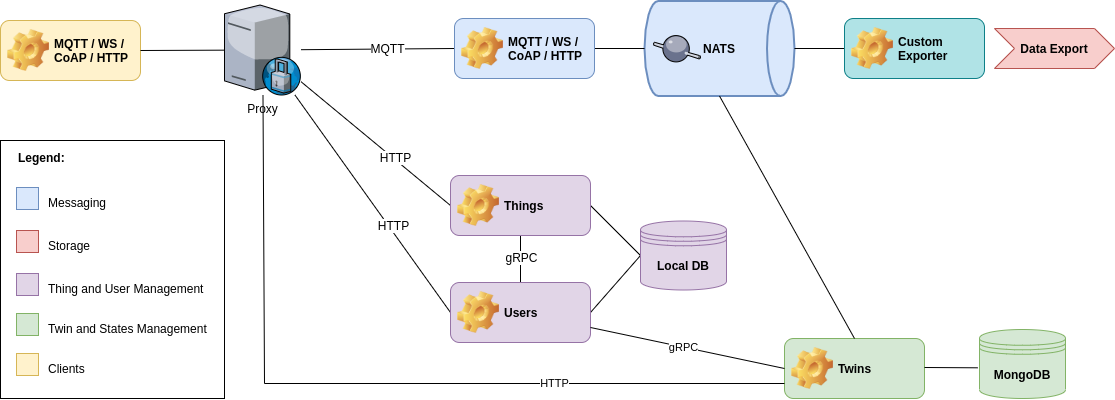

The diagram above was exported from draw.io. Its source (the exported page's mxGraphModel, read from the mxfile embedded in the PNG):
<mxGraphModel dx="1040" dy="513" grid="1" gridSize="10" guides="1" tooltips="1" connect="1" arrows="1" fold="1" page="1" pageScale="1" pageWidth="1169" pageHeight="827" math="0" shadow="0">
  <root>
    <mxCell id="0" />
    <mxCell id="1" parent="0" />
    <mxCell id="KQ09w5plIIAjCdxJ0R2Y-145" style="edgeStyle=orthogonalEdgeStyle;rounded=0;orthogonalLoop=1;jettySize=auto;html=1;entryX=0.5;entryY=1;entryDx=0;entryDy=0;endArrow=none;endFill=0;exitX=0.5;exitY=0;exitDx=0;exitDy=0;" parent="1" target="KQ09w5plIIAjCdxJ0R2Y-90" edge="1" source="KQ09w5plIIAjCdxJ0R2Y-89">
      <mxGeometry relative="1" as="geometry">
        <mxPoint x="536" y="554" as="sourcePoint" />
      </mxGeometry>
    </mxCell>
    <mxCell id="KQ09w5plIIAjCdxJ0R2Y-146" value="gRPC" style="text;html=1;resizable=0;points=[];align=center;verticalAlign=middle;labelBackgroundColor=#ffffff;" parent="KQ09w5plIIAjCdxJ0R2Y-145" vertex="1" connectable="0">
      <mxGeometry x="0.7279" y="-1" relative="1" as="geometry">
        <mxPoint y="15" as="offset" />
      </mxGeometry>
    </mxCell>
    <mxCell id="KQ09w5plIIAjCdxJ0R2Y-13" value="&lt;b&gt;NATS&lt;/b&gt;" style="strokeWidth=2;html=1;shape=mxgraph.flowchart.direct_data;whiteSpace=wrap;fillColor=#dae8fc;strokeColor=#6c8ebf;" parent="1" vertex="1">
      <mxGeometry x="660" y="242.5" width="150" height="95" as="geometry" />
    </mxCell>
    <mxCell id="KQ09w5plIIAjCdxJ0R2Y-74" value="Proxy" style="verticalLabelPosition=bottom;aspect=fixed;html=1;verticalAlign=top;strokeColor=none;align=center;outlineConnect=0;shape=mxgraph.citrix.proxy_server;" parent="1" vertex="1">
      <mxGeometry x="240" y="246.5" width="76.5" height="90" as="geometry" />
    </mxCell>
    <mxCell id="KQ09w5plIIAjCdxJ0R2Y-98" style="edgeStyle=none;rounded=0;orthogonalLoop=1;jettySize=auto;html=1;exitX=0;exitY=0.5;exitDx=0;exitDy=0;endArrow=none;endFill=0;" parent="1" source="KQ09w5plIIAjCdxJ0R2Y-87" target="KQ09w5plIIAjCdxJ0R2Y-74" edge="1">
      <mxGeometry relative="1" as="geometry" />
    </mxCell>
    <mxCell id="KQ09w5plIIAjCdxJ0R2Y-134" value="MQTT" style="text;html=1;resizable=0;points=[];align=center;verticalAlign=middle;labelBackgroundColor=#ffffff;" parent="KQ09w5plIIAjCdxJ0R2Y-98" vertex="1" connectable="0">
      <mxGeometry x="-0.1236" y="-1" relative="1" as="geometry">
        <mxPoint as="offset" />
      </mxGeometry>
    </mxCell>
    <mxCell id="KQ09w5plIIAjCdxJ0R2Y-103" style="rounded=0;orthogonalLoop=1;jettySize=auto;html=1;exitX=1;exitY=0.5;exitDx=0;exitDy=0;entryX=0;entryY=0.5;entryDx=0;entryDy=0;entryPerimeter=0;endArrow=none;endFill=0;" parent="1" source="KQ09w5plIIAjCdxJ0R2Y-87" target="KQ09w5plIIAjCdxJ0R2Y-13" edge="1">
      <mxGeometry relative="1" as="geometry" />
    </mxCell>
    <mxCell id="KQ09w5plIIAjCdxJ0R2Y-87" value="MQTT / WS / CoAP / HTTP" style="label;whiteSpace=wrap;html=1;image=img/clipart/Gear_128x128.png;fillColor=#dae8fc;strokeColor=#6c8ebf;" parent="1" vertex="1">
      <mxGeometry x="470" y="260" width="140" height="60" as="geometry" />
    </mxCell>
    <mxCell id="KQ09w5plIIAjCdxJ0R2Y-115" style="edgeStyle=none;rounded=0;orthogonalLoop=1;jettySize=auto;html=1;exitX=0;exitY=0.5;exitDx=0;exitDy=0;endArrow=none;endFill=0;" parent="1" source="KQ09w5plIIAjCdxJ0R2Y-89" target="KQ09w5plIIAjCdxJ0R2Y-74" edge="1">
      <mxGeometry relative="1" as="geometry" />
    </mxCell>
    <mxCell id="KQ09w5plIIAjCdxJ0R2Y-132" value="HTTP" style="text;html=1;resizable=0;points=[];align=center;verticalAlign=middle;labelBackgroundColor=#ffffff;" parent="KQ09w5plIIAjCdxJ0R2Y-115" vertex="1" connectable="0">
      <mxGeometry x="-0.1379" y="2" relative="1" as="geometry">
        <mxPoint x="11.45" y="4.61" as="offset" />
      </mxGeometry>
    </mxCell>
    <mxCell id="KQ09w5plIIAjCdxJ0R2Y-121" style="edgeStyle=none;rounded=0;orthogonalLoop=1;jettySize=auto;html=1;exitX=1;exitY=0.5;exitDx=0;exitDy=0;entryX=0;entryY=0.5;entryDx=0;entryDy=0;endArrow=none;endFill=0;" parent="1" source="KQ09w5plIIAjCdxJ0R2Y-89" target="KQ09w5plIIAjCdxJ0R2Y-117" edge="1">
      <mxGeometry relative="1" as="geometry">
        <mxPoint x="640" y="554" as="targetPoint" />
      </mxGeometry>
    </mxCell>
    <mxCell id="KQ09w5plIIAjCdxJ0R2Y-89" value="Users" style="label;whiteSpace=wrap;html=1;image=img/clipart/Gear_128x128.png;fillColor=#e1d5e7;strokeColor=#9673a6;" parent="1" vertex="1">
      <mxGeometry x="466" y="524" width="140" height="60" as="geometry" />
    </mxCell>
    <mxCell id="KQ09w5plIIAjCdxJ0R2Y-114" style="edgeStyle=none;rounded=0;orthogonalLoop=1;jettySize=auto;html=1;exitX=0;exitY=0.5;exitDx=0;exitDy=0;endArrow=none;endFill=0;" parent="1" source="KQ09w5plIIAjCdxJ0R2Y-90" target="KQ09w5plIIAjCdxJ0R2Y-74" edge="1">
      <mxGeometry relative="1" as="geometry" />
    </mxCell>
    <mxCell id="KQ09w5plIIAjCdxJ0R2Y-131" value="HTTP" style="text;html=1;resizable=0;points=[];align=center;verticalAlign=middle;labelBackgroundColor=#ffffff;" parent="KQ09w5plIIAjCdxJ0R2Y-114" vertex="1" connectable="0">
      <mxGeometry x="-0.2371" y="-2" relative="1" as="geometry">
        <mxPoint as="offset" />
      </mxGeometry>
    </mxCell>
    <mxCell id="KQ09w5plIIAjCdxJ0R2Y-119" style="edgeStyle=none;rounded=0;orthogonalLoop=1;jettySize=auto;html=1;exitX=1;exitY=0.5;exitDx=0;exitDy=0;entryX=0;entryY=0.5;entryDx=0;entryDy=0;endArrow=none;endFill=0;" parent="1" source="KQ09w5plIIAjCdxJ0R2Y-90" target="KQ09w5plIIAjCdxJ0R2Y-117" edge="1">
      <mxGeometry relative="1" as="geometry" />
    </mxCell>
    <mxCell id="KQ09w5plIIAjCdxJ0R2Y-90" value="Things" style="label;whiteSpace=wrap;html=1;image=img/clipart/Gear_128x128.png;fillColor=#e1d5e7;strokeColor=#9673a6;" parent="1" vertex="1">
      <mxGeometry x="466" y="417" width="140" height="60" as="geometry" />
    </mxCell>
    <mxCell id="KQ09w5plIIAjCdxJ0R2Y-117" value="&lt;b&gt;Local DB&lt;/b&gt;" style="shape=datastore;whiteSpace=wrap;html=1;fillColor=#e1d5e7;strokeColor=#9673a6;" parent="1" vertex="1">
      <mxGeometry x="656" y="462.5" width="86" height="69" as="geometry" />
    </mxCell>
    <mxCell id="KQ09w5plIIAjCdxJ0R2Y-150" style="rounded=0;orthogonalLoop=1;jettySize=auto;html=1;exitX=0;exitY=0.5;exitDx=0;exitDy=0;entryX=1;entryY=0.5;entryDx=0;entryDy=0;entryPerimeter=0;endArrow=none;endFill=0;" parent="1" source="KQ09w5plIIAjCdxJ0R2Y-149" target="KQ09w5plIIAjCdxJ0R2Y-13" edge="1">
      <mxGeometry relative="1" as="geometry" />
    </mxCell>
    <mxCell id="KQ09w5plIIAjCdxJ0R2Y-149" value="Custom Exporter" style="label;whiteSpace=wrap;html=1;image=img/clipart/Gear_128x128.png;fillColor=#b0e3e6;strokeColor=#0e8088;" parent="1" vertex="1">
      <mxGeometry x="860" y="260" width="140" height="60" as="geometry" />
    </mxCell>
    <mxCell id="KQ09w5plIIAjCdxJ0R2Y-159" value="MQTT / WS / CoAP / HTTP" style="label;whiteSpace=wrap;html=1;image=img/clipart/Gear_128x128.png;fillColor=#fff2cc;strokeColor=#d6b656;" parent="1" vertex="1">
      <mxGeometry x="16" y="262" width="140" height="60" as="geometry" />
    </mxCell>
    <mxCell id="KQ09w5plIIAjCdxJ0R2Y-169" value="" style="verticalLabelPosition=bottom;aspect=fixed;html=1;verticalAlign=top;strokeColor=none;align=center;outlineConnect=0;shape=mxgraph.citrix.middleware;" parent="1" vertex="1">
      <mxGeometry x="669" y="276" width="47" height="28" as="geometry" />
    </mxCell>
    <mxCell id="c6SS7z5uk5tTUCaEzMbP-1" value="" style="whiteSpace=wrap;html=1;imageAspect=1;resizeWidth=0;resizeHeight=0;" parent="1" vertex="1">
      <mxGeometry x="16" y="382" width="224" height="258" as="geometry" />
    </mxCell>
    <mxCell id="c6SS7z5uk5tTUCaEzMbP-2" value="" style="whiteSpace=wrap;html=1;aspect=fixed;fillColor=#dae8fc;strokeColor=#6c8ebf;" parent="1" vertex="1">
      <mxGeometry x="32" y="429" width="22" height="22" as="geometry" />
    </mxCell>
    <mxCell id="c6SS7z5uk5tTUCaEzMbP-3" value="Messaging" style="text;html=1;resizable=0;points=[];autosize=1;align=left;verticalAlign=top;spacingTop=-4;" parent="1" vertex="1">
      <mxGeometry x="62" y="435" width="70" height="20" as="geometry" />
    </mxCell>
    <mxCell id="c6SS7z5uk5tTUCaEzMbP-4" value="" style="whiteSpace=wrap;html=1;aspect=fixed;fillColor=#f8cecc;strokeColor=#b85450;" parent="1" vertex="1">
      <mxGeometry x="32" y="472" width="22" height="22" as="geometry" />
    </mxCell>
    <mxCell id="c6SS7z5uk5tTUCaEzMbP-5" value="Storage" style="text;html=1;resizable=0;points=[];autosize=1;align=left;verticalAlign=top;spacingTop=-4;" parent="1" vertex="1">
      <mxGeometry x="62" y="478" width="60" height="20" as="geometry" />
    </mxCell>
    <mxCell id="c6SS7z5uk5tTUCaEzMbP-6" value="" style="whiteSpace=wrap;html=1;aspect=fixed;fillColor=#e1d5e7;strokeColor=#9673a6;" parent="1" vertex="1">
      <mxGeometry x="32" y="515" width="22" height="22" as="geometry" />
    </mxCell>
    <mxCell id="c6SS7z5uk5tTUCaEzMbP-7" value="Thing and User Management" style="text;html=1;resizable=0;points=[];autosize=1;align=left;verticalAlign=top;spacingTop=-4;" parent="1" vertex="1">
      <mxGeometry x="62" y="521" width="170" height="20" as="geometry" />
    </mxCell>
    <mxCell id="c6SS7z5uk5tTUCaEzMbP-10" value="&lt;b&gt;Legend:&lt;/b&gt;" style="text;html=1;resizable=0;points=[];autosize=1;align=left;verticalAlign=top;spacingTop=-4;" parent="1" vertex="1">
      <mxGeometry x="32" y="390" width="60" height="20" as="geometry" />
    </mxCell>
    <mxCell id="ajndyZrCMaGj5uuhOvZ2-4" style="edgeStyle=orthogonalEdgeStyle;rounded=0;orthogonalLoop=1;jettySize=auto;html=1;entryX=0;entryY=0.5;entryDx=0;entryDy=0;" parent="1" target="KQ09w5plIIAjCdxJ0R2Y-86" edge="1">
      <mxGeometry relative="1" as="geometry">
        <mxPoint x="157" y="220" as="sourcePoint" />
      </mxGeometry>
    </mxCell>
    <mxCell id="ajndyZrCMaGj5uuhOvZ2-5" value="Data Export" style="shape=step;perimeter=stepPerimeter;whiteSpace=wrap;html=1;fixedSize=1;fillColor=#f8cecc;strokeColor=#b85450;fontStyle=1" parent="1" vertex="1">
      <mxGeometry x="1010" y="270" width="120" height="40" as="geometry" />
    </mxCell>
    <mxCell id="ajndyZrCMaGj5uuhOvZ2-6" style="edgeStyle=orthogonalEdgeStyle;rounded=0;orthogonalLoop=1;jettySize=auto;html=1;exitX=0.5;exitY=1;exitDx=0;exitDy=0;" parent="1" source="ajndyZrCMaGj5uuhOvZ2-5" target="ajndyZrCMaGj5uuhOvZ2-5" edge="1">
      <mxGeometry relative="1" as="geometry" />
    </mxCell>
    <mxCell id="DDHySa5w0H-pTmV4SSgU-1" value="Twins" style="label;whiteSpace=wrap;html=1;image=img/clipart/Gear_128x128.png;fillColor=#d5e8d4;strokeColor=#82b366;" vertex="1" parent="1">
      <mxGeometry x="800" y="580" width="140" height="60" as="geometry" />
    </mxCell>
    <mxCell id="DDHySa5w0H-pTmV4SSgU-30" value="" style="group" vertex="1" connectable="0" parent="1">
      <mxGeometry x="275" y="655" width="5" as="geometry" />
    </mxCell>
    <mxCell id="DDHySa5w0H-pTmV4SSgU-45" value="" style="group" vertex="1" connectable="0" parent="DDHySa5w0H-pTmV4SSgU-30">
      <mxGeometry x="5" y="-15" as="geometry" />
    </mxCell>
    <mxCell id="DDHySa5w0H-pTmV4SSgU-28" style="edgeStyle=none;rounded=0;orthogonalLoop=1;jettySize=auto;html=1;entryX=0;entryY=0.75;entryDx=0;entryDy=0;endArrow=none;endFill=0;" edge="1" parent="DDHySa5w0H-pTmV4SSgU-45" source="KQ09w5plIIAjCdxJ0R2Y-74" target="DDHySa5w0H-pTmV4SSgU-1">
      <mxGeometry relative="1" as="geometry">
        <mxPoint x="430" y="10.000000000000227" as="targetPoint" />
        <mxPoint x="20" y="15" as="sourcePoint" />
        <Array as="points">
          <mxPoint y="-15" />
        </Array>
      </mxGeometry>
    </mxCell>
    <mxCell id="DDHySa5w0H-pTmV4SSgU-29" value="HTTP" style="edgeLabel;html=1;align=center;verticalAlign=middle;resizable=0;points=[];" vertex="1" connectable="0" parent="DDHySa5w0H-pTmV4SSgU-28">
      <mxGeometry x="0.3419" y="-3" relative="1" as="geometry">
        <mxPoint x="35.849999999999994" y="-3" as="offset" />
      </mxGeometry>
    </mxCell>
    <mxCell id="DDHySa5w0H-pTmV4SSgU-35" style="rounded=0;orthogonalLoop=1;jettySize=auto;html=1;exitX=0.5;exitY=0;exitDx=0;exitDy=0;entryX=0.5;entryY=1;entryDx=0;entryDy=0;entryPerimeter=0;endArrow=none;endFill=0;" edge="1" parent="1" source="DDHySa5w0H-pTmV4SSgU-1" target="KQ09w5plIIAjCdxJ0R2Y-13">
      <mxGeometry relative="1" as="geometry">
        <mxPoint x="845" y="551.0000000000001" as="sourcePoint" />
        <mxPoint x="895" y="491" as="targetPoint" />
      </mxGeometry>
    </mxCell>
    <mxCell id="DDHySa5w0H-pTmV4SSgU-37" value="&lt;b&gt;MongoDB&lt;/b&gt;" style="shape=datastore;whiteSpace=wrap;html=1;fillColor=#d5e8d4;strokeColor=#82b366;" vertex="1" parent="1">
      <mxGeometry x="995" y="571" width="86" height="69" as="geometry" />
    </mxCell>
    <mxCell id="DDHySa5w0H-pTmV4SSgU-44" value="" style="group" vertex="1" connectable="0" parent="1">
      <mxGeometry x="680" y="593" height="43" as="geometry" />
    </mxCell>
    <mxCell id="DDHySa5w0H-pTmV4SSgU-48" value="" style="whiteSpace=wrap;html=1;aspect=fixed;fillColor=#d5e8d4;strokeColor=#82b366;" vertex="1" parent="1">
      <mxGeometry x="32" y="555" width="22" height="22" as="geometry" />
    </mxCell>
    <mxCell id="DDHySa5w0H-pTmV4SSgU-49" value="Twin and States Management" style="text;html=1;resizable=0;points=[];autosize=1;align=left;verticalAlign=top;spacingTop=-4;" vertex="1" parent="1">
      <mxGeometry x="62" y="561" width="170" height="20" as="geometry" />
    </mxCell>
    <mxCell id="DDHySa5w0H-pTmV4SSgU-50" value="" style="group" vertex="1" connectable="0" parent="1">
      <mxGeometry x="32" y="595" width="80" height="26" as="geometry" />
    </mxCell>
    <mxCell id="c6SS7z5uk5tTUCaEzMbP-8" value="" style="whiteSpace=wrap;html=1;aspect=fixed;fillColor=#fff2cc;strokeColor=#d6b656;" parent="DDHySa5w0H-pTmV4SSgU-50" vertex="1">
      <mxGeometry width="22" height="22" as="geometry" />
    </mxCell>
    <mxCell id="c6SS7z5uk5tTUCaEzMbP-9" value="Clients" style="text;html=1;resizable=0;points=[];autosize=1;align=left;verticalAlign=top;spacingTop=-4;" parent="DDHySa5w0H-pTmV4SSgU-50" vertex="1">
      <mxGeometry x="30" y="6" width="50" height="20" as="geometry" />
    </mxCell>
    <mxCell id="DDHySa5w0H-pTmV4SSgU-52" value="" style="endArrow=none;html=1;entryX=-0.022;entryY=0.555;entryDx=0;entryDy=0;entryPerimeter=0;" edge="1" parent="1" target="DDHySa5w0H-pTmV4SSgU-37">
      <mxGeometry width="50" height="50" relative="1" as="geometry">
        <mxPoint x="940" y="609" as="sourcePoint" />
        <mxPoint x="920" y="570" as="targetPoint" />
      </mxGeometry>
    </mxCell>
    <mxCell id="DDHySa5w0H-pTmV4SSgU-53" value="" style="endArrow=none;html=1;exitX=1;exitY=0.75;exitDx=0;exitDy=0;entryX=0;entryY=0.5;entryDx=0;entryDy=0;" edge="1" parent="1" source="KQ09w5plIIAjCdxJ0R2Y-89" target="DDHySa5w0H-pTmV4SSgU-1">
      <mxGeometry width="50" height="50" relative="1" as="geometry">
        <mxPoint x="680" y="590" as="sourcePoint" />
        <mxPoint x="730" y="540" as="targetPoint" />
      </mxGeometry>
    </mxCell>
    <mxCell id="DDHySa5w0H-pTmV4SSgU-55" value="gRPC" style="edgeLabel;html=1;align=center;verticalAlign=middle;resizable=0;points=[];" vertex="1" connectable="0" parent="DDHySa5w0H-pTmV4SSgU-53">
      <mxGeometry x="-0.0477" relative="1" as="geometry">
        <mxPoint as="offset" />
      </mxGeometry>
    </mxCell>
    <mxCell id="DDHySa5w0H-pTmV4SSgU-56" value="" style="endArrow=none;html=1;exitX=1;exitY=0.5;exitDx=0;exitDy=0;" edge="1" parent="1" source="KQ09w5plIIAjCdxJ0R2Y-159" target="KQ09w5plIIAjCdxJ0R2Y-74">
      <mxGeometry width="50" height="50" relative="1" as="geometry">
        <mxPoint x="156" y="292" as="sourcePoint" />
        <mxPoint x="240" y="291.6564417177915" as="targetPoint" />
      </mxGeometry>
    </mxCell>
  </root>
</mxGraphModel>